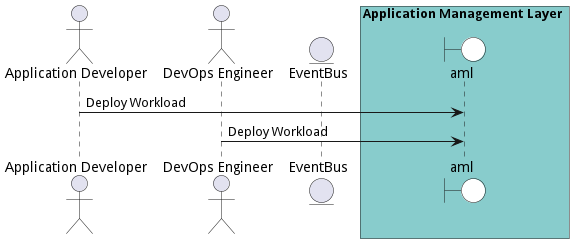

The diagram above was rendered by PlantUML. Its source (embedded in the PNG):
@startuml

actor "Application Developer"

actor "DevOps Engineer"


entity EventBus

box Application Management Layer #88cccc
    boundary aml #white
end box



"Application Developer" -> aml: Deploy Workload


"DevOps Engineer" -> aml: Deploy Workload



@enduml